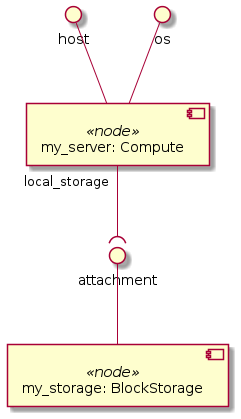

The diagram above was rendered by PlantUML. Its source (embedded in the PNG):
@startuml
skinparam componentStyle uml2

component "my_server: Compute" <<node>> as node_my_server
interface "host" as node_my_server_host
node_my_server_host -- node_my_server
interface "os" as node_my_server_os
node_my_server_os -- node_my_server

component "my_storage: BlockStorage" <<node>> as node_my_storage
interface "attachment" as node_my_storage_attachment
node_my_storage_attachment -- node_my_storage

node_my_server "local_storage" --( node_my_storage_attachment
@enduml